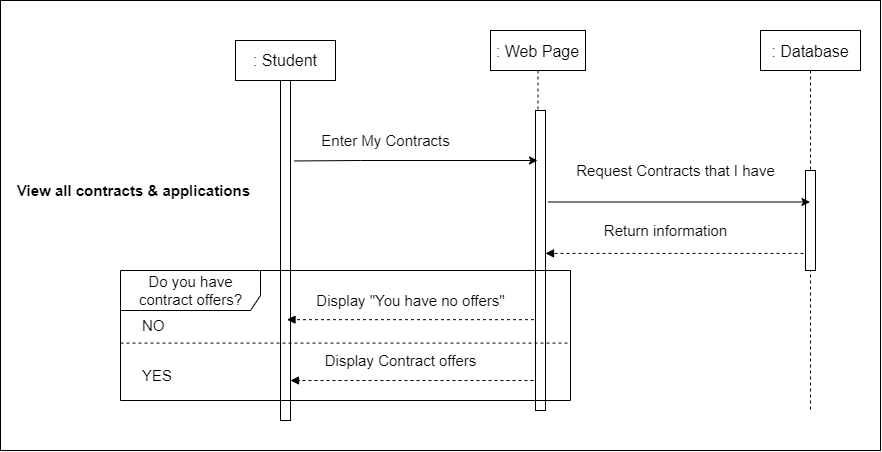

The diagram above was exported from draw.io. Its source (the exported page's mxGraphModel, read from the mxfile embedded in the PNG):
<mxGraphModel dx="-87" dy="788" grid="1" gridSize="10" guides="1" tooltips="1" connect="1" arrows="1" fold="1" page="1" pageScale="1" pageWidth="827" pageHeight="1169" math="0" shadow="0">
  <root>
    <mxCell id="0" />
    <mxCell id="1" parent="0" />
    <mxCell id="BR44eqcLd2-3bP7v3cmP-425" value="" style="whiteSpace=wrap;html=1;fontSize=15;" vertex="1" parent="1">
      <mxGeometry x="880" y="350" width="880" height="450" as="geometry" />
    </mxCell>
    <mxCell id="BR44eqcLd2-3bP7v3cmP-426" value=": Web Page" style="shape=umlLifeline;perimeter=lifelinePerimeter;container=1;collapsible=0;recursiveResize=0;rounded=0;shadow=0;strokeWidth=1;fontSize=16;" vertex="1" parent="1">
      <mxGeometry x="1370" y="380" width="95" height="380" as="geometry" />
    </mxCell>
    <mxCell id="BR44eqcLd2-3bP7v3cmP-427" value="" style="points=[];perimeter=orthogonalPerimeter;rounded=0;shadow=0;strokeWidth=1;" vertex="1" parent="BR44eqcLd2-3bP7v3cmP-426">
      <mxGeometry x="45" y="80" width="10" height="300" as="geometry" />
    </mxCell>
    <mxCell id="BR44eqcLd2-3bP7v3cmP-428" value="" style="points=[];perimeter=orthogonalPerimeter;rounded=0;shadow=0;strokeWidth=1;" vertex="1" parent="1">
      <mxGeometry x="1160" y="430" width="10" height="340" as="geometry" />
    </mxCell>
    <mxCell id="BR44eqcLd2-3bP7v3cmP-429" value="&lt;font style=&quot;&quot;&gt;&lt;font style=&quot;&quot;&gt;&lt;div style=&quot;&quot;&gt;&lt;span style=&quot;font-size: 15px;&quot;&gt;&lt;b&gt;View all contracts &amp;amp; applications&amp;nbsp;&lt;/b&gt;&lt;/span&gt;&lt;br&gt;&lt;/div&gt;&lt;/font&gt;&lt;/font&gt;" style="text;html=1;align=center;verticalAlign=middle;resizable=0;points=[];autosize=1;strokeColor=none;fillColor=none;" vertex="1" parent="1">
      <mxGeometry x="890" y="530" width="250" height="20" as="geometry" />
    </mxCell>
    <mxCell id="BR44eqcLd2-3bP7v3cmP-430" value="Enter My Contracts" style="text;html=1;align=center;verticalAlign=middle;resizable=0;points=[];autosize=1;strokeColor=none;fillColor=none;fontSize=15;" vertex="1" parent="1">
      <mxGeometry x="1195" y="480" width="140" height="20" as="geometry" />
    </mxCell>
    <mxCell id="BR44eqcLd2-3bP7v3cmP-431" value="Display &quot;You have no offers&quot;" style="text;html=1;align=center;verticalAlign=middle;resizable=0;points=[];autosize=1;strokeColor=none;fillColor=none;fontSize=15;" vertex="1" parent="1">
      <mxGeometry x="1190" y="640" width="200" height="20" as="geometry" />
    </mxCell>
    <mxCell id="BR44eqcLd2-3bP7v3cmP-432" value="Request Contracts that I have" style="text;html=1;align=center;verticalAlign=middle;resizable=0;points=[];autosize=1;strokeColor=none;fillColor=none;fontSize=15;" vertex="1" parent="1">
      <mxGeometry x="1450" y="510" width="210" height="20" as="geometry" />
    </mxCell>
    <mxCell id="BR44eqcLd2-3bP7v3cmP-433" value="Return information" style="text;html=1;align=center;verticalAlign=middle;resizable=0;points=[];autosize=1;strokeColor=none;fillColor=none;fontSize=15;" vertex="1" parent="1">
      <mxGeometry x="1475" y="570" width="140" height="20" as="geometry" />
    </mxCell>
    <mxCell id="BR44eqcLd2-3bP7v3cmP-434" value="Display Contract offers" style="text;html=1;align=center;verticalAlign=middle;resizable=0;points=[];autosize=1;strokeColor=none;fillColor=none;fontSize=15;" vertex="1" parent="1">
      <mxGeometry x="1195" y="700" width="170" height="20" as="geometry" />
    </mxCell>
    <mxCell id="BR44eqcLd2-3bP7v3cmP-435" value=": Database" style="shape=umlLifeline;perimeter=lifelinePerimeter;container=1;collapsible=0;recursiveResize=0;rounded=0;shadow=0;strokeWidth=1;fontSize=16;" vertex="1" parent="1">
      <mxGeometry x="1640.0000000000002" y="380" width="100" height="380" as="geometry" />
    </mxCell>
    <mxCell id="BR44eqcLd2-3bP7v3cmP-436" value="" style="points=[];perimeter=orthogonalPerimeter;rounded=0;shadow=0;strokeWidth=1;" vertex="1" parent="BR44eqcLd2-3bP7v3cmP-435">
      <mxGeometry x="45" y="140" width="10" height="100" as="geometry" />
    </mxCell>
    <mxCell id="BR44eqcLd2-3bP7v3cmP-437" value="" style="html=1;verticalAlign=bottom;labelBackgroundColor=none;endArrow=block;endFill=1;dashed=1;rounded=0;fontSize=15;exitX=-0.2;exitY=0.829;exitDx=0;exitDy=0;exitPerimeter=0;" edge="1" parent="1" source="BR44eqcLd2-3bP7v3cmP-436" target="BR44eqcLd2-3bP7v3cmP-427">
      <mxGeometry width="160" relative="1" as="geometry">
        <mxPoint x="1447.0249999999996" y="1343.8500000000004" as="sourcePoint" />
        <mxPoint x="1200" y="1344.1599999999999" as="targetPoint" />
      </mxGeometry>
    </mxCell>
    <mxCell id="BR44eqcLd2-3bP7v3cmP-438" value=": Student" style="rounded=0;whiteSpace=wrap;html=1;fontSize=16;" vertex="1" parent="1">
      <mxGeometry x="1115" y="390" width="100" height="40" as="geometry" />
    </mxCell>
    <mxCell id="BR44eqcLd2-3bP7v3cmP-439" value="" style="endArrow=classic;html=1;rounded=0;fontSize=16;exitX=1.243;exitY=0.305;exitDx=0;exitDy=0;exitPerimeter=0;" edge="1" parent="1" source="BR44eqcLd2-3bP7v3cmP-427" target="BR44eqcLd2-3bP7v3cmP-435">
      <mxGeometry width="50" height="50" relative="1" as="geometry">
        <mxPoint x="1400" y="850" as="sourcePoint" />
        <mxPoint x="1450" y="800" as="targetPoint" />
      </mxGeometry>
    </mxCell>
    <mxCell id="BR44eqcLd2-3bP7v3cmP-440" value="Do you have&lt;br&gt;contract offers?" style="shape=umlFrame;tabWidth=110;tabHeight=30;tabPosition=left;html=1;boundedLbl=1;labelInHeader=1;width=140;height=40;fontSize=15;" vertex="1" parent="1">
      <mxGeometry x="1000" y="620" width="450" height="130" as="geometry" />
    </mxCell>
    <mxCell id="BR44eqcLd2-3bP7v3cmP-441" value="NO" style="text;fontSize=15;" vertex="1" parent="BR44eqcLd2-3bP7v3cmP-440">
      <mxGeometry width="100" height="20" relative="1" as="geometry">
        <mxPoint x="20" y="40" as="offset" />
      </mxGeometry>
    </mxCell>
    <mxCell id="BR44eqcLd2-3bP7v3cmP-442" value="YES" style="line;strokeWidth=1;dashed=1;labelPosition=center;verticalLabelPosition=bottom;align=left;verticalAlign=top;spacingLeft=20;spacingTop=15;fontSize=15;" vertex="1" parent="BR44eqcLd2-3bP7v3cmP-440">
      <mxGeometry y="70" width="450" height="5.2" as="geometry" />
    </mxCell>
    <mxCell id="BR44eqcLd2-3bP7v3cmP-443" value="" style="endArrow=classic;html=1;rounded=0;fontSize=15;exitX=1.4;exitY=0.069;exitDx=0;exitDy=0;exitPerimeter=0;" edge="1" parent="1">
      <mxGeometry width="50" height="50" relative="1" as="geometry">
        <mxPoint x="1174.0000000000005" y="510.46000000000004" as="sourcePoint" />
        <mxPoint x="1417.0000000000005" y="510" as="targetPoint" />
        <Array as="points">
          <mxPoint x="1240" y="510" />
        </Array>
      </mxGeometry>
    </mxCell>
    <mxCell id="BR44eqcLd2-3bP7v3cmP-444" value="" style="html=1;verticalAlign=bottom;labelBackgroundColor=none;endArrow=block;endFill=1;dashed=1;rounded=0;fontSize=15;entryX=1;entryY=0.263;entryDx=0;entryDy=0;entryPerimeter=0;" edge="1" parent="1">
      <mxGeometry width="160" relative="1" as="geometry">
        <mxPoint x="1413.5000000000005" y="669.1599999999999" as="sourcePoint" />
        <mxPoint x="1166.5" y="669.1599999999999" as="targetPoint" />
      </mxGeometry>
    </mxCell>
    <mxCell id="BR44eqcLd2-3bP7v3cmP-445" value="" style="html=1;verticalAlign=bottom;labelBackgroundColor=none;endArrow=block;endFill=1;dashed=1;rounded=0;fontSize=15;entryX=1.4;entryY=0.352;entryDx=0;entryDy=0;entryPerimeter=0;" edge="1" parent="1">
      <mxGeometry width="160" relative="1" as="geometry">
        <mxPoint x="1413.0000000000005" y="730" as="sourcePoint" />
        <mxPoint x="1170.000000000001" y="730" as="targetPoint" />
      </mxGeometry>
    </mxCell>
  </root>
</mxGraphModel>